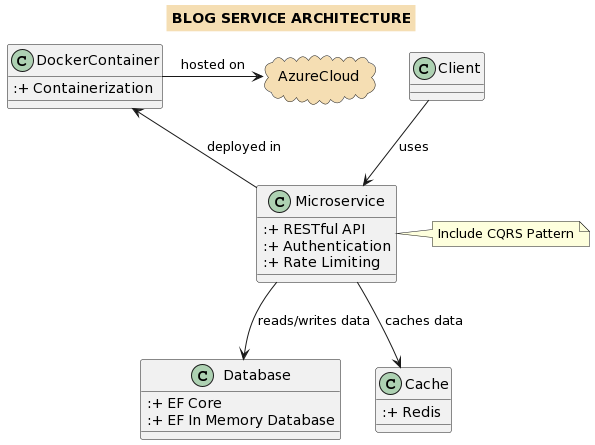

The diagram above was rendered by PlantUML. Its source (embedded in the PNG):
@startuml
allowmixing
skinparam titleBackgroundColor Wheat
title BLOG SERVICE ARCHITECTURE

!define RECTANGLE class

RECTANGLE Microservice {
    :+ RESTful API
    :+ Authentication
    :+ Rate Limiting
}

RECTANGLE Database {
    :+ EF Core
    :+ EF In Memory Database
}

RECTANGLE Cache {
    :+ Redis
}

RECTANGLE Client

RECTANGLE DockerContainer {
    :+ Containerization
}

cloud AzureCloud

Client --> Microservice : uses
Microservice  --> Database : reads/writes data
Microservice  --> Cache : caches data
Microservice  -up-> DockerContainer : deployed in
DockerContainer -right-> AzureCloud : hosted on

'note right of AzureCloud : Azure Hosting

note right of Microservice : Include CQRS Pattern
@enduml